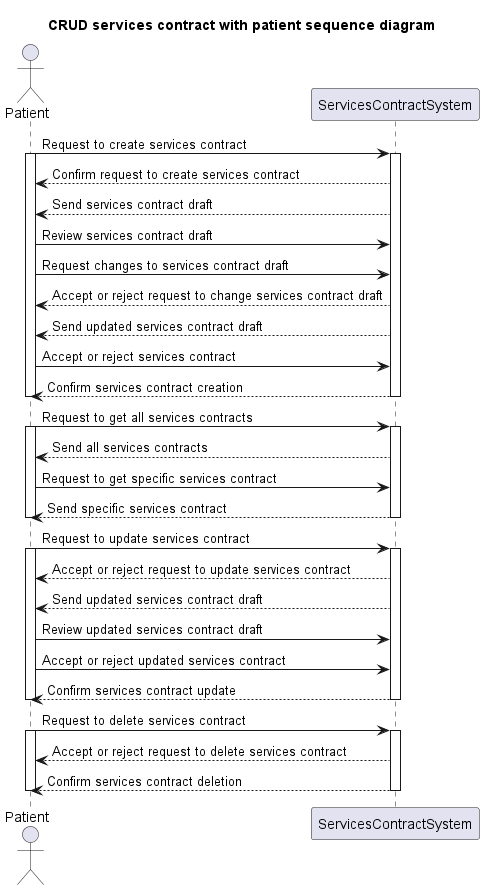

The diagram above was rendered by PlantUML. Its source (embedded in the PNG):
@startuml
title CRUD services contract with patient sequence diagram

Actor Patient
participant ServicesContractSystem

Patient -> ServicesContractSystem : Request to create services contract
activate Patient
activate ServicesContractSystem
ServicesContractSystem --> Patient : Confirm request to create services contract
ServicesContractSystem --> Patient : Send services contract draft
Patient -> ServicesContractSystem : Review services contract draft
Patient -> ServicesContractSystem : Request changes to services contract draft
ServicesContractSystem --> Patient : Accept or reject request to change services contract draft
ServicesContractSystem --> Patient : Send updated services contract draft
Patient -> ServicesContractSystem : Accept or reject services contract
ServicesContractSystem --> Patient : Confirm services contract creation
deactivate Patient
deactivate ServicesContractSystem

Patient -> ServicesContractSystem : Request to get all services contracts
activate Patient
activate ServicesContractSystem
ServicesContractSystem --> Patient : Send all services contracts
Patient -> ServicesContractSystem : Request to get specific services contract
ServicesContractSystem --> Patient : Send specific services contract
deactivate Patient
deactivate ServicesContractSystem

Patient -> ServicesContractSystem : Request to update services contract
activate Patient
activate ServicesContractSystem
ServicesContractSystem --> Patient : Accept or reject request to update services contract
ServicesContractSystem --> Patient : Send updated services contract draft
Patient -> ServicesContractSystem : Review updated services contract draft
Patient -> ServicesContractSystem : Accept or reject updated services contract
ServicesContractSystem --> Patient : Confirm services contract update
deactivate Patient
deactivate ServicesContractSystem

Patient -> ServicesContractSystem : Request to delete services contract
activate Patient
activate ServicesContractSystem
ServicesContractSystem --> Patient : Accept or reject request to delete services contract
ServicesContractSystem --> Patient : Confirm services contract deletion
deactivate Patient
deactivate ServicesContractSystem
@enduml